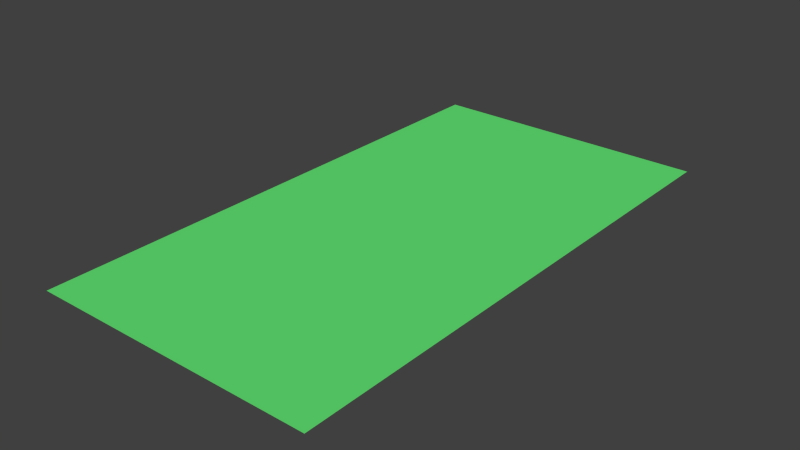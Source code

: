 # Source: court.blend  (saved by Blender 2.57.0; exported with 4.5.12 LTS)
import bpy
from mathutils import Matrix  # noqa: F401  (used for matrix-valued properties, if any)

bpy.ops.wm.read_factory_settings(use_empty=True)
scene = bpy.context.scene
scene.name = 'Scene'

# ---- collections
col_collection_1 = bpy.data.collections.new('Collection 1'); scene.collection.children.link(col_collection_1)

# ---- materials (node trees are filled in below, after node groups)
mat_material_001 = bpy.data.materials.new('Material.001')
mat_material_001.alpha_threshold = 0.0
mat_material_001.use_transparent_shadow = False
mat_material_001.diffuse_color = (0.1254, 0.8, 0.1782, 1.0)
mat_material_001.roughness = 0.5
mat_material_001.line_color = (0.0, 0.0, 0.0, 1.0)

# ---- material node trees

# ---- world
world_world = bpy.data.worlds.new('World'); scene.world = world_world
world_world.color = (0.05088, 0.05088, 0.05088)
world_world.use_sun_shadow = False
world_world.sun_shadow_jitter_overblur = 0.0
world_world.cycles.sampling_method = 'MANUAL'
world_world.cycles.sample_map_resolution = 256

# ---- meshes
me_plane_001 = bpy.data.meshes.new('Plane.001')
me_plane_001.from_pydata([(1.0, 1.0, 0.0), (1.0, -1.0, 0.0), (-1.0, -1.0, 0.0), (-1.0, 1.0, 0.0)], [], [(0, 3, 2), (0, 2, 1)])
_uv = me_plane_001.uv_layers.new(name='UVTex')
_uv.uv.foreach_set('vector', [0.03441, 1.002, 0.03441, 0.03119, 0.9935, 0.03119, 0.03441, 1.002, 0.9935, 0.03119, 0.9935, 1.002])
me_plane_001.materials.append(mat_material_001)
me_plane_001.use_remesh_preserve_volume = False
me_plane_001.use_remesh_preserve_attributes = False
me_plane_001.use_mirror_vertex_groups = False
me_plane_001.update()

# ---- objects
ob_plane = bpy.data.objects.new('Plane', me_plane_001)

# ---- transforms, parenting, visibility, modifiers, constraints
ob_plane.location = (0.0, 0.0, 0.0)
ob_plane.scale = (15.24, 28.65, 1.0)
ob_plane.lineart.crease_threshold = 0.0

# ---- collection membership
col_collection_1.objects.link(ob_plane)

# ---- scene / render settings (as saved in the file)
scene.frame_start = 1; scene.frame_end = 250; scene.frame_set(21)
scene.render.engine = 'BLENDER_EEVEE_NEXT'
scene.render.image_settings.color_mode = 'RGB'
scene.render.image_settings.compression = 90
scene.render.resolution_percentage = 50
scene.render.dither_intensity = 0.0
scene.render.bake_margin = 2
scene.render.bake_bias = 0.0
scene.cycles.use_denoising = False
scene.cycles.samples = 10
scene.cycles.sampling_pattern = 'TABULATED_SOBOL'
scene.cycles.light_sampling_threshold = 0.0
scene.cycles.use_adaptive_sampling = False
scene.cycles.use_light_tree = False
scene.cycles.blur_glossy = 0.0
scene.cycles.volume_bounces = 1
scene.cycles.pixel_filter_type = 'GAUSSIAN'
scene.cycles.sample_clamp_indirect = 0.0
scene.view_settings.view_transform = 'Standard'
bpy.context.view_layer.update()

# ---- added for rendering (the .blend has no active camera and no usable light): camera, sun
cam_auto = bpy.data.cameras.new('AutoCamera')
cam_auto.lens = 50.0
cam_auto.sensor_width = 36.0
cam_auto.clip_end = 1053.86
ob_auto_camera = bpy.data.objects.new('AutoCamera', cam_auto)
scene.collection.objects.link(ob_auto_camera)
ob_auto_camera.location = (60.0493, -72.0592, 48.0394)
ob_auto_camera.rotation_euler = (1.09748, -7.21219e-08, 0.694738)
scene.camera = ob_auto_camera
light_auto_sun = bpy.data.lights.new('AutoSun', 'SUN')
light_auto_sun.energy = 3.0
light_auto_sun.angle = 0.0523599
ob_auto_sun = bpy.data.objects.new('AutoSun', light_auto_sun)
scene.collection.objects.link(ob_auto_sun)
ob_auto_sun.rotation_euler = (0.872665, 0.174533, 0.523599)
bpy.context.view_layer.update()
